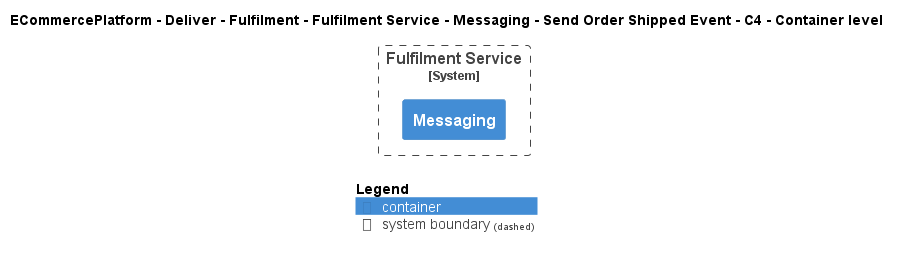

The diagram above was rendered by PlantUML. Its source (embedded in the PNG):
@startuml
!include ..\..\..\..\..\..\..\..\..\.c4s\C4_Container.puml

AddElementTag("c4interflow:lifecycle:new", $bgColor=green, $fontColor=#ffffff, $borderColor=green, $shadowing="False")
AddElementTag("c4interflow:lifecycle:changed", $bgColor=orange, $fontColor=#ffffff, $borderColor=orange, $shadowing="False")
AddElementTag("c4interflow:lifecycle:removed", $bgColor=red, $fontColor=#ffffff, $borderColor=red, $shadowing="False")

AddRelTag("c4interflow:lifecycle:new", $textColor=green, $lineColor=green)
AddRelTag("c4interflow:lifecycle:changed", $textColor=orange, $lineColor=orange)
AddRelTag("c4interflow:lifecycle:removed", $textColor=red, $lineColor=red)

SHOW_PERSON_PORTRAIT()
LAYOUT_TOP_DOWN()

skinparam linetype polyline

title ECommercePlatform - Deliver - Fulfilment - Fulfilment Service - Messaging - Send Order Shipped Event - C4 - Container level


System_Boundary(ECommercePlatform.Deliver.Fulfilment.SoftwareSystems.FulfilmentService, "Fulfilment Service") {
    Container(ECommercePlatform.Deliver.Fulfilment.SoftwareSystems.FulfilmentService.Containers.Messaging, "Messaging", "", "")
}



SHOW_LEGEND()
@enduml